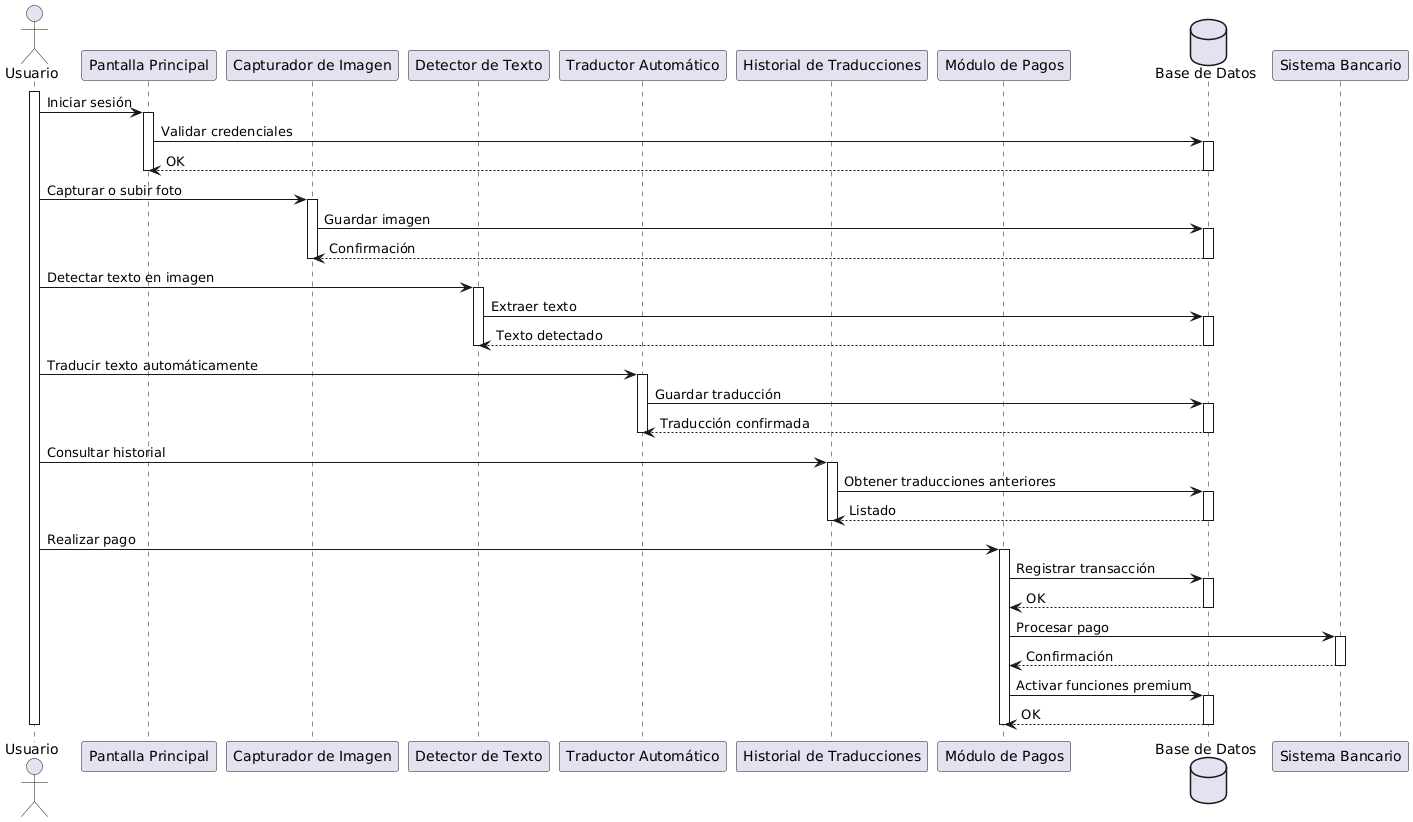

The diagram above was rendered by PlantUML. Its source (embedded in the PNG):
@startuml
actor Usuario as U

participant "Pantalla Principal" as PP
participant "Capturador de Imagen" as CI
participant "Detector de Texto" as DT
participant "Traductor Automático" as TA
participant "Historial de Traducciones" as HT
participant "Módulo de Pagos" as MP
database "Base de Datos" as DB

activate U

U -> PP : Iniciar sesión
activate PP
PP -> DB : Validar credenciales
activate DB
DB --> PP : OK
deactivate DB
deactivate PP

U -> CI : Capturar o subir foto
activate CI
CI -> DB : Guardar imagen
activate DB
DB --> CI : Confirmación
deactivate DB
deactivate CI

U -> DT : Detectar texto en imagen
activate DT
DT -> DB : Extraer texto
activate DB
DB --> DT : Texto detectado
deactivate DB
deactivate DT

U -> TA : Traducir texto automáticamente
activate TA
TA -> DB : Guardar traducción
activate DB
DB --> TA : Traducción confirmada
deactivate DB
deactivate TA

U -> HT : Consultar historial
activate HT
HT -> DB : Obtener traducciones anteriores
activate DB
DB --> HT : Listado
deactivate DB
deactivate HT

U -> MP : Realizar pago
activate MP
MP -> DB : Registrar transacción
activate DB
DB --> MP : OK
deactivate DB
MP -> "Sistema Bancario" : Procesar pago
activate "Sistema Bancario"
"Sistema Bancario" --> MP : Confirmación
deactivate "Sistema Bancario"
MP -> DB : Activar funciones premium
activate DB
DB --> MP : OK
deactivate DB
deactivate MP

deactivate U
@enduml